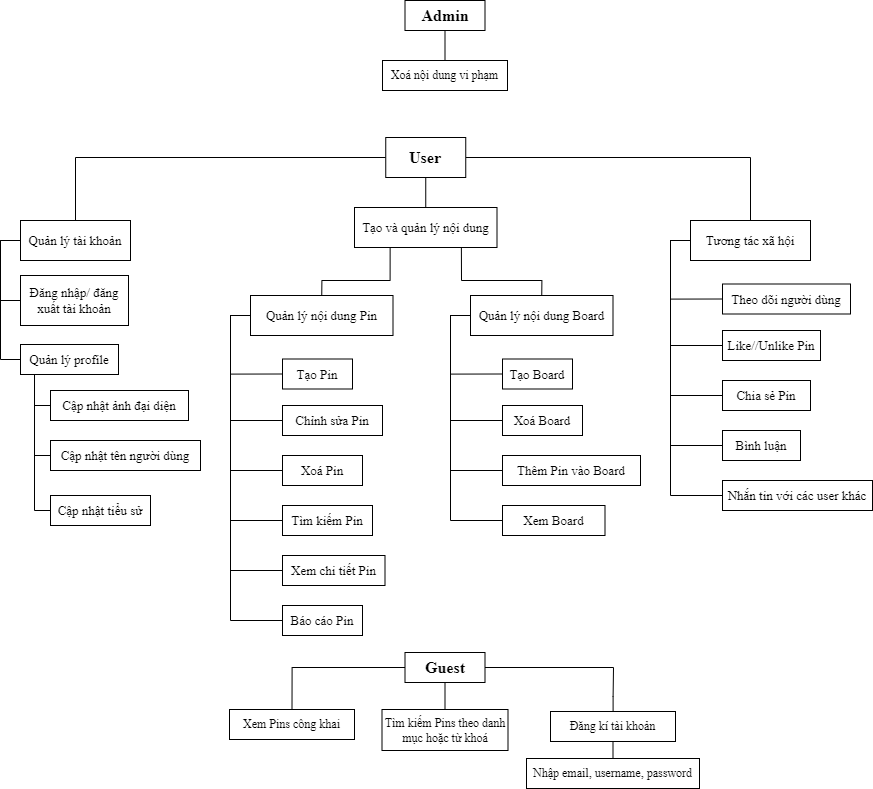

The diagram above was exported from draw.io. Its source (the exported page's mxGraphModel, read from the mxfile embedded in the PNG):
<mxGraphModel dx="1464" dy="1420" grid="0" gridSize="10" guides="1" tooltips="1" connect="1" arrows="1" fold="1" page="1" pageScale="1" pageWidth="1169" pageHeight="827" math="0" shadow="0">
  <root>
    <mxCell id="0" />
    <mxCell id="1" parent="0" />
    <mxCell id="vPNlbGWnqDbFe82XCflh-1" parent="1" style="rounded=0;whiteSpace=wrap;html=1;" value="&lt;font face=&quot;Times New Roman&quot; style=&quot;font-size: 16px;&quot;&gt;&lt;b&gt;Admin&lt;/b&gt;&lt;/font&gt;" vertex="1">
      <mxGeometry height="30" width="80" x="552.5" y="20" as="geometry" />
    </mxCell>
    <mxCell id="vPNlbGWnqDbFe82XCflh-2" edge="1" parent="1" style="endArrow=none;html=1;rounded=0;fontSize=12;startSize=8;endSize=8;curved=1;entryX=0.5;entryY=1;entryDx=0;entryDy=0;" target="vPNlbGWnqDbFe82XCflh-1" value="">
      <mxGeometry height="50" relative="1" width="50" as="geometry">
        <mxPoint x="592.5" y="80" as="sourcePoint" />
        <mxPoint x="662.5" y="240" as="targetPoint" />
      </mxGeometry>
    </mxCell>
    <mxCell id="vPNlbGWnqDbFe82XCflh-3" parent="1" style="rounded=0;whiteSpace=wrap;html=1;" value="&lt;font face=&quot;Times New Roman&quot;&gt;Xoá nội dung vi phạm&lt;/font&gt;" vertex="1">
      <mxGeometry height="30" width="125" x="530" y="80" as="geometry" />
    </mxCell>
    <mxCell id="vPNlbGWnqDbFe82XCflh-60" edge="1" parent="1" source="vPNlbGWnqDbFe82XCflh-5" style="edgeStyle=orthogonalEdgeStyle;rounded=0;orthogonalLoop=1;jettySize=auto;html=1;exitX=0;exitY=0.5;exitDx=0;exitDy=0;entryX=0.5;entryY=0;entryDx=0;entryDy=0;fontSize=12;startSize=8;endSize=8;endArrow=none;endFill=0;" target="vPNlbGWnqDbFe82XCflh-50">
      <mxGeometry relative="1" as="geometry" />
    </mxCell>
    <mxCell id="vPNlbGWnqDbFe82XCflh-64" edge="1" parent="1" source="vPNlbGWnqDbFe82XCflh-5" style="edgeStyle=orthogonalEdgeStyle;rounded=0;orthogonalLoop=1;jettySize=auto;html=1;exitX=1;exitY=0.5;exitDx=0;exitDy=0;entryX=0.5;entryY=0;entryDx=0;entryDy=0;fontSize=12;startSize=8;endSize=8;endArrow=none;endFill=0;" target="vPNlbGWnqDbFe82XCflh-39">
      <mxGeometry relative="1" as="geometry" />
    </mxCell>
    <mxCell id="vPNlbGWnqDbFe82XCflh-5" parent="1" style="rounded=0;whiteSpace=wrap;html=1;" value="&lt;font face=&quot;Times New Roman&quot; style=&quot;font-size: 16px;&quot;&gt;&lt;b&gt;User&lt;/b&gt;&lt;/font&gt;" vertex="1">
      <mxGeometry height="40" width="80" x="533.25" y="157" as="geometry" />
    </mxCell>
    <mxCell id="vPNlbGWnqDbFe82XCflh-6" edge="1" parent="1" source="vPNlbGWnqDbFe82XCflh-7" style="endArrow=none;html=1;rounded=0;fontSize=13;startSize=8;endSize=8;curved=1;exitX=0.5;exitY=0;exitDx=0;exitDy=0;fontFamily=Times New Roman;" target="vPNlbGWnqDbFe82XCflh-5" value="">
      <mxGeometry height="50" relative="1" width="50" as="geometry">
        <mxPoint x="573.25" y="267" as="sourcePoint" />
        <mxPoint x="693.25" y="287" as="targetPoint" />
      </mxGeometry>
    </mxCell>
    <mxCell id="vPNlbGWnqDbFe82XCflh-62" edge="1" parent="1" source="vPNlbGWnqDbFe82XCflh-7" style="edgeStyle=orthogonalEdgeStyle;rounded=0;orthogonalLoop=1;jettySize=auto;html=1;exitX=0.25;exitY=1;exitDx=0;exitDy=0;entryX=0.5;entryY=0;entryDx=0;entryDy=0;fontSize=13;startSize=8;endSize=8;endArrow=none;endFill=0;fontFamily=Times New Roman;" target="vPNlbGWnqDbFe82XCflh-8">
      <mxGeometry relative="1" as="geometry">
        <Array as="points">
          <mxPoint x="538" y="300" />
          <mxPoint x="469" y="300" />
        </Array>
      </mxGeometry>
    </mxCell>
    <mxCell id="vPNlbGWnqDbFe82XCflh-63" edge="1" parent="1" source="vPNlbGWnqDbFe82XCflh-7" style="edgeStyle=orthogonalEdgeStyle;rounded=0;orthogonalLoop=1;jettySize=auto;html=1;exitX=0.75;exitY=1;exitDx=0;exitDy=0;entryX=0.5;entryY=0;entryDx=0;entryDy=0;fontSize=13;startSize=8;endSize=8;endArrow=none;endFill=0;fontFamily=Times New Roman;" target="vPNlbGWnqDbFe82XCflh-28">
      <mxGeometry relative="1" as="geometry">
        <Array as="points">
          <mxPoint x="609" y="300" />
          <mxPoint x="689" y="300" />
        </Array>
      </mxGeometry>
    </mxCell>
    <mxCell id="vPNlbGWnqDbFe82XCflh-7" parent="1" style="rounded=0;whiteSpace=wrap;html=1;fontFamily=Times New Roman;fontSize=13;" value="&lt;font&gt;Tạo và quản lý nội dung&lt;/font&gt;" vertex="1">
      <mxGeometry height="40" width="142.5" x="502" y="227" as="geometry" />
    </mxCell>
    <mxCell id="vPNlbGWnqDbFe82XCflh-16" edge="1" parent="1" source="vPNlbGWnqDbFe82XCflh-8" style="edgeStyle=orthogonalEdgeStyle;rounded=0;orthogonalLoop=1;jettySize=auto;html=1;exitX=0;exitY=0.5;exitDx=0;exitDy=0;entryX=0;entryY=0.5;entryDx=0;entryDy=0;fontSize=13;startSize=8;endSize=8;startArrow=none;startFill=0;endArrow=none;endFill=0;fontFamily=Times New Roman;" target="vPNlbGWnqDbFe82XCflh-9">
      <mxGeometry relative="1" as="geometry" />
    </mxCell>
    <mxCell id="vPNlbGWnqDbFe82XCflh-17" edge="1" parent="1" source="vPNlbGWnqDbFe82XCflh-8" style="edgeStyle=orthogonalEdgeStyle;rounded=0;orthogonalLoop=1;jettySize=auto;html=1;exitX=0;exitY=0.5;exitDx=0;exitDy=0;entryX=0;entryY=0.5;entryDx=0;entryDy=0;fontSize=13;startSize=8;endSize=8;endArrow=none;endFill=0;fontFamily=Times New Roman;" target="vPNlbGWnqDbFe82XCflh-10">
      <mxGeometry relative="1" as="geometry" />
    </mxCell>
    <mxCell id="vPNlbGWnqDbFe82XCflh-18" edge="1" parent="1" source="vPNlbGWnqDbFe82XCflh-8" style="edgeStyle=orthogonalEdgeStyle;rounded=0;orthogonalLoop=1;jettySize=auto;html=1;exitX=0;exitY=0.5;exitDx=0;exitDy=0;entryX=0;entryY=0.5;entryDx=0;entryDy=0;fontSize=13;startSize=8;endSize=8;endArrow=none;endFill=0;fontFamily=Times New Roman;" target="vPNlbGWnqDbFe82XCflh-11">
      <mxGeometry relative="1" as="geometry" />
    </mxCell>
    <mxCell id="vPNlbGWnqDbFe82XCflh-19" edge="1" parent="1" source="vPNlbGWnqDbFe82XCflh-8" style="edgeStyle=orthogonalEdgeStyle;rounded=0;orthogonalLoop=1;jettySize=auto;html=1;exitX=0;exitY=0.5;exitDx=0;exitDy=0;entryX=0;entryY=0.5;entryDx=0;entryDy=0;fontSize=13;startSize=8;endSize=8;endArrow=none;endFill=0;fontFamily=Times New Roman;" target="vPNlbGWnqDbFe82XCflh-12">
      <mxGeometry relative="1" as="geometry" />
    </mxCell>
    <mxCell id="vPNlbGWnqDbFe82XCflh-20" edge="1" parent="1" source="vPNlbGWnqDbFe82XCflh-8" style="edgeStyle=orthogonalEdgeStyle;rounded=0;orthogonalLoop=1;jettySize=auto;html=1;exitX=0;exitY=0.5;exitDx=0;exitDy=0;entryX=0;entryY=0.5;entryDx=0;entryDy=0;fontSize=13;startSize=8;endSize=8;endArrow=none;endFill=0;fontFamily=Times New Roman;" target="vPNlbGWnqDbFe82XCflh-13">
      <mxGeometry relative="1" as="geometry" />
    </mxCell>
    <mxCell id="vPNlbGWnqDbFe82XCflh-21" edge="1" parent="1" source="vPNlbGWnqDbFe82XCflh-8" style="edgeStyle=orthogonalEdgeStyle;rounded=0;orthogonalLoop=1;jettySize=auto;html=1;exitX=0;exitY=0.5;exitDx=0;exitDy=0;entryX=0;entryY=0.5;entryDx=0;entryDy=0;fontSize=13;startSize=8;endSize=8;endArrow=none;endFill=0;fontFamily=Times New Roman;" target="vPNlbGWnqDbFe82XCflh-14">
      <mxGeometry relative="1" as="geometry" />
    </mxCell>
    <mxCell id="vPNlbGWnqDbFe82XCflh-8" parent="1" style="rounded=0;whiteSpace=wrap;html=1;fontFamily=Times New Roman;fontSize=13;" value="Quản lý nội dung Pin" vertex="1">
      <mxGeometry height="40" width="142.5" x="398" y="315" as="geometry" />
    </mxCell>
    <mxCell id="vPNlbGWnqDbFe82XCflh-9" parent="1" style="rounded=0;whiteSpace=wrap;html=1;fontFamily=Times New Roman;fontSize=13;" value="Tạo Pin" vertex="1">
      <mxGeometry height="30" width="70" x="430" y="378.5" as="geometry" />
    </mxCell>
    <mxCell id="vPNlbGWnqDbFe82XCflh-10" parent="1" style="rounded=0;whiteSpace=wrap;html=1;fontFamily=Times New Roman;fontSize=13;" value="Chỉnh sửa Pin" vertex="1">
      <mxGeometry height="30" width="100" x="430" y="425" as="geometry" />
    </mxCell>
    <mxCell id="vPNlbGWnqDbFe82XCflh-11" parent="1" style="rounded=0;whiteSpace=wrap;html=1;fontFamily=Times New Roman;fontSize=13;" value="Xoá Pin" vertex="1">
      <mxGeometry height="30" width="80" x="430" y="475" as="geometry" />
    </mxCell>
    <mxCell id="vPNlbGWnqDbFe82XCflh-12" parent="1" style="rounded=0;whiteSpace=wrap;html=1;fontFamily=Times New Roman;fontSize=13;" value="Tìm kiếm Pin" vertex="1">
      <mxGeometry height="30" width="90" x="430" y="525" as="geometry" />
    </mxCell>
    <mxCell id="vPNlbGWnqDbFe82XCflh-13" parent="1" style="rounded=0;whiteSpace=wrap;html=1;fontFamily=Times New Roman;fontSize=13;" value="Xem chi tiết Pin" vertex="1">
      <mxGeometry height="30" width="102.5" x="430" y="575" as="geometry" />
    </mxCell>
    <mxCell id="vPNlbGWnqDbFe82XCflh-14" parent="1" style="rounded=0;whiteSpace=wrap;html=1;fontFamily=Times New Roman;fontSize=13;" value="Báo cáo Pin" vertex="1">
      <mxGeometry height="30" width="80" x="430" y="625" as="geometry" />
    </mxCell>
    <mxCell id="vPNlbGWnqDbFe82XCflh-22" edge="1" parent="1" source="vPNlbGWnqDbFe82XCflh-28" style="edgeStyle=orthogonalEdgeStyle;rounded=0;orthogonalLoop=1;jettySize=auto;html=1;exitX=0;exitY=0.5;exitDx=0;exitDy=0;entryX=0;entryY=0.5;entryDx=0;entryDy=0;fontSize=13;startSize=8;endSize=8;startArrow=none;startFill=0;endArrow=none;endFill=0;fontFamily=Times New Roman;" target="vPNlbGWnqDbFe82XCflh-29">
      <mxGeometry relative="1" as="geometry" />
    </mxCell>
    <mxCell id="vPNlbGWnqDbFe82XCflh-24" edge="1" parent="1" source="vPNlbGWnqDbFe82XCflh-28" style="edgeStyle=orthogonalEdgeStyle;rounded=0;orthogonalLoop=1;jettySize=auto;html=1;exitX=0;exitY=0.5;exitDx=0;exitDy=0;entryX=0;entryY=0.5;entryDx=0;entryDy=0;fontSize=13;startSize=8;endSize=8;endArrow=none;endFill=0;fontFamily=Times New Roman;" target="vPNlbGWnqDbFe82XCflh-31">
      <mxGeometry relative="1" as="geometry" />
    </mxCell>
    <mxCell id="vPNlbGWnqDbFe82XCflh-25" edge="1" parent="1" source="vPNlbGWnqDbFe82XCflh-28" style="edgeStyle=orthogonalEdgeStyle;rounded=0;orthogonalLoop=1;jettySize=auto;html=1;exitX=0;exitY=0.5;exitDx=0;exitDy=0;entryX=0;entryY=0.5;entryDx=0;entryDy=0;fontSize=13;startSize=8;endSize=8;endArrow=none;endFill=0;fontFamily=Times New Roman;" target="vPNlbGWnqDbFe82XCflh-32">
      <mxGeometry relative="1" as="geometry" />
    </mxCell>
    <mxCell id="vPNlbGWnqDbFe82XCflh-26" edge="1" parent="1" source="vPNlbGWnqDbFe82XCflh-28" style="edgeStyle=orthogonalEdgeStyle;rounded=0;orthogonalLoop=1;jettySize=auto;html=1;exitX=0;exitY=0.5;exitDx=0;exitDy=0;entryX=0;entryY=0.5;entryDx=0;entryDy=0;fontSize=13;startSize=8;endSize=8;endArrow=none;endFill=0;fontFamily=Times New Roman;" target="vPNlbGWnqDbFe82XCflh-33">
      <mxGeometry relative="1" as="geometry" />
    </mxCell>
    <mxCell id="vPNlbGWnqDbFe82XCflh-28" parent="1" style="rounded=0;whiteSpace=wrap;html=1;fontFamily=Times New Roman;fontSize=13;" value="Quản lý nội dung Board" vertex="1">
      <mxGeometry height="40" width="142.5" x="618" y="315" as="geometry" />
    </mxCell>
    <mxCell id="vPNlbGWnqDbFe82XCflh-29" parent="1" style="rounded=0;whiteSpace=wrap;html=1;fontFamily=Times New Roman;fontSize=13;" value="Tạo Board" vertex="1">
      <mxGeometry height="30" width="70" x="650" y="378.5" as="geometry" />
    </mxCell>
    <mxCell id="vPNlbGWnqDbFe82XCflh-31" parent="1" style="rounded=0;whiteSpace=wrap;html=1;fontFamily=Times New Roman;fontSize=13;" value="Xoá Board" vertex="1">
      <mxGeometry height="30" width="80" x="650" y="425" as="geometry" />
    </mxCell>
    <mxCell id="vPNlbGWnqDbFe82XCflh-32" parent="1" style="rounded=0;whiteSpace=wrap;html=1;fontFamily=Times New Roman;fontSize=13;" value="Thêm Pin vào Board" vertex="1">
      <mxGeometry height="30" width="138" x="650" y="475" as="geometry" />
    </mxCell>
    <mxCell id="vPNlbGWnqDbFe82XCflh-33" parent="1" style="rounded=0;whiteSpace=wrap;html=1;fontFamily=Times New Roman;fontSize=13;" value="Xem Board" vertex="1">
      <mxGeometry height="30" width="102.5" x="650" y="525" as="geometry" />
    </mxCell>
    <mxCell id="vPNlbGWnqDbFe82XCflh-35" edge="1" parent="1" source="vPNlbGWnqDbFe82XCflh-39" style="edgeStyle=orthogonalEdgeStyle;rounded=0;orthogonalLoop=1;jettySize=auto;html=1;exitX=0;exitY=0.5;exitDx=0;exitDy=0;entryX=0;entryY=0.5;entryDx=0;entryDy=0;fontSize=13;startSize=8;endSize=8;startArrow=none;startFill=0;endArrow=none;endFill=0;fontFamily=Times New Roman;" target="vPNlbGWnqDbFe82XCflh-40">
      <mxGeometry relative="1" as="geometry" />
    </mxCell>
    <mxCell id="vPNlbGWnqDbFe82XCflh-36" edge="1" parent="1" source="vPNlbGWnqDbFe82XCflh-39" style="edgeStyle=orthogonalEdgeStyle;rounded=0;orthogonalLoop=1;jettySize=auto;html=1;exitX=0;exitY=0.5;exitDx=0;exitDy=0;entryX=0;entryY=0.5;entryDx=0;entryDy=0;fontSize=13;startSize=8;endSize=8;endArrow=none;endFill=0;fontFamily=Times New Roman;" target="vPNlbGWnqDbFe82XCflh-41">
      <mxGeometry relative="1" as="geometry" />
    </mxCell>
    <mxCell id="vPNlbGWnqDbFe82XCflh-37" edge="1" parent="1" source="vPNlbGWnqDbFe82XCflh-39" style="edgeStyle=orthogonalEdgeStyle;rounded=0;orthogonalLoop=1;jettySize=auto;html=1;exitX=0;exitY=0.5;exitDx=0;exitDy=0;entryX=0;entryY=0.5;entryDx=0;entryDy=0;fontSize=13;startSize=8;endSize=8;endArrow=none;endFill=0;fontFamily=Times New Roman;" target="vPNlbGWnqDbFe82XCflh-42">
      <mxGeometry relative="1" as="geometry" />
    </mxCell>
    <mxCell id="vPNlbGWnqDbFe82XCflh-38" edge="1" parent="1" source="vPNlbGWnqDbFe82XCflh-39" style="edgeStyle=orthogonalEdgeStyle;rounded=0;orthogonalLoop=1;jettySize=auto;html=1;exitX=0;exitY=0.5;exitDx=0;exitDy=0;entryX=0;entryY=0.5;entryDx=0;entryDy=0;fontSize=13;startSize=8;endSize=8;endArrow=none;endFill=0;fontFamily=Times New Roman;" target="vPNlbGWnqDbFe82XCflh-43">
      <mxGeometry relative="1" as="geometry" />
    </mxCell>
    <mxCell id="vPNlbGWnqDbFe82XCflh-45" edge="1" parent="1" source="vPNlbGWnqDbFe82XCflh-39" style="edgeStyle=orthogonalEdgeStyle;rounded=0;orthogonalLoop=1;jettySize=auto;html=1;exitX=0;exitY=0.5;exitDx=0;exitDy=0;entryX=0;entryY=0.5;entryDx=0;entryDy=0;fontSize=13;startSize=8;endSize=8;endArrow=none;endFill=0;fontFamily=Times New Roman;" target="vPNlbGWnqDbFe82XCflh-44">
      <mxGeometry relative="1" as="geometry" />
    </mxCell>
    <mxCell id="vPNlbGWnqDbFe82XCflh-39" parent="1" style="rounded=0;whiteSpace=wrap;html=1;fontFamily=Times New Roman;fontSize=13;" value="Tương tác xã hội" vertex="1">
      <mxGeometry height="40" width="120" x="838" y="240" as="geometry" />
    </mxCell>
    <mxCell id="vPNlbGWnqDbFe82XCflh-40" parent="1" style="rounded=0;whiteSpace=wrap;html=1;fontFamily=Times New Roman;fontSize=13;" value="Theo dõi người dùng" vertex="1">
      <mxGeometry height="30" width="128" x="870" y="303.5" as="geometry" />
    </mxCell>
    <mxCell id="vPNlbGWnqDbFe82XCflh-41" parent="1" style="rounded=0;whiteSpace=wrap;html=1;fontFamily=Times New Roman;fontSize=13;" value="Like//Unlike Pin" vertex="1">
      <mxGeometry height="30" width="98" x="870" y="350" as="geometry" />
    </mxCell>
    <mxCell id="vPNlbGWnqDbFe82XCflh-42" parent="1" style="rounded=0;whiteSpace=wrap;html=1;fontFamily=Times New Roman;fontSize=13;" value="Chia sẻ Pin" vertex="1">
      <mxGeometry height="30" width="88" x="870" y="400" as="geometry" />
    </mxCell>
    <mxCell id="vPNlbGWnqDbFe82XCflh-43" parent="1" style="rounded=0;whiteSpace=wrap;html=1;fontFamily=Times New Roman;fontSize=13;" value="Bình luận" vertex="1">
      <mxGeometry height="30" width="78" x="870" y="450" as="geometry" />
    </mxCell>
    <mxCell id="vPNlbGWnqDbFe82XCflh-44" parent="1" style="rounded=0;whiteSpace=wrap;html=1;fontFamily=Times New Roman;fontSize=13;" value="Nhắn tin với các user khác" vertex="1">
      <mxGeometry height="30" width="150" x="870" y="500" as="geometry" />
    </mxCell>
    <mxCell id="vPNlbGWnqDbFe82XCflh-46" edge="1" parent="1" source="vPNlbGWnqDbFe82XCflh-50" style="edgeStyle=orthogonalEdgeStyle;rounded=0;orthogonalLoop=1;jettySize=auto;html=1;exitX=0;exitY=0.5;exitDx=0;exitDy=0;entryX=0;entryY=0.5;entryDx=0;entryDy=0;fontSize=13;startSize=8;endSize=8;startArrow=none;startFill=0;endArrow=none;endFill=0;fontFamily=Times New Roman;" target="vPNlbGWnqDbFe82XCflh-51">
      <mxGeometry relative="1" as="geometry" />
    </mxCell>
    <mxCell id="vPNlbGWnqDbFe82XCflh-47" edge="1" parent="1" source="vPNlbGWnqDbFe82XCflh-50" style="edgeStyle=orthogonalEdgeStyle;rounded=0;orthogonalLoop=1;jettySize=auto;html=1;exitX=0;exitY=0.5;exitDx=0;exitDy=0;entryX=0;entryY=0.5;entryDx=0;entryDy=0;fontSize=13;startSize=8;endSize=8;endArrow=none;endFill=0;fontFamily=Times New Roman;" target="vPNlbGWnqDbFe82XCflh-52">
      <mxGeometry relative="1" as="geometry" />
    </mxCell>
    <mxCell id="vPNlbGWnqDbFe82XCflh-50" parent="1" style="rounded=0;whiteSpace=wrap;html=1;fontFamily=Times New Roman;fontSize=13;" value="Quản lý tài khoản" vertex="1">
      <mxGeometry height="40" width="110" x="168" y="240" as="geometry" />
    </mxCell>
    <mxCell id="vPNlbGWnqDbFe82XCflh-51" parent="1" style="rounded=0;whiteSpace=wrap;html=1;fontFamily=Times New Roman;fontSize=13;" value="Đăng nhập/ đăng xuất tài khoản" vertex="1">
      <mxGeometry height="50" width="108" x="168" y="295" as="geometry" />
    </mxCell>
    <mxCell id="vPNlbGWnqDbFe82XCflh-56" edge="1" parent="1" source="vPNlbGWnqDbFe82XCflh-52" style="edgeStyle=orthogonalEdgeStyle;rounded=0;orthogonalLoop=1;jettySize=auto;html=1;entryX=0;entryY=0.5;entryDx=0;entryDy=0;fontSize=13;startSize=8;endSize=8;endArrow=none;endFill=0;fontFamily=Times New Roman;" target="vPNlbGWnqDbFe82XCflh-53">
      <mxGeometry relative="1" as="geometry">
        <Array as="points">
          <mxPoint x="182" y="425" />
        </Array>
      </mxGeometry>
    </mxCell>
    <mxCell id="vPNlbGWnqDbFe82XCflh-52" parent="1" style="rounded=0;whiteSpace=wrap;html=1;fontFamily=Times New Roman;fontSize=13;" value="Quản lý profile" vertex="1">
      <mxGeometry height="30" width="98" x="168" y="364" as="geometry" />
    </mxCell>
    <mxCell id="vPNlbGWnqDbFe82XCflh-53" parent="1" style="rounded=0;whiteSpace=wrap;html=1;fontFamily=Times New Roman;fontSize=13;" value="Cập nhật ảnh đại diện" vertex="1">
      <mxGeometry height="30" width="138" x="198" y="410" as="geometry" />
    </mxCell>
    <mxCell id="vPNlbGWnqDbFe82XCflh-54" parent="1" style="rounded=0;whiteSpace=wrap;html=1;fontFamily=Times New Roman;fontSize=13;" value="Cập nhật tên người dùng" vertex="1">
      <mxGeometry height="30" width="150" x="198" y="460" as="geometry" />
    </mxCell>
    <mxCell id="vPNlbGWnqDbFe82XCflh-55" parent="1" style="rounded=0;whiteSpace=wrap;html=1;fontFamily=Times New Roman;fontSize=13;" value="Cập nhật tiểu sử" vertex="1">
      <mxGeometry height="30" width="100" x="198" y="515" as="geometry" />
    </mxCell>
    <mxCell id="vPNlbGWnqDbFe82XCflh-58" edge="1" parent="1" style="edgeStyle=orthogonalEdgeStyle;rounded=0;orthogonalLoop=1;jettySize=auto;html=1;entryX=0;entryY=0.5;entryDx=0;entryDy=0;fontSize=13;startSize=8;endSize=8;endArrow=none;endFill=0;fontFamily=Times New Roman;" target="vPNlbGWnqDbFe82XCflh-54">
      <mxGeometry relative="1" as="geometry">
        <Array as="points">
          <mxPoint x="182" y="398" />
          <mxPoint x="182" y="475" />
        </Array>
        <mxPoint x="182" y="400" as="sourcePoint" />
        <mxPoint x="194" y="440" as="targetPoint" />
      </mxGeometry>
    </mxCell>
    <mxCell id="vPNlbGWnqDbFe82XCflh-59" edge="1" parent="1" source="vPNlbGWnqDbFe82XCflh-55" style="edgeStyle=orthogonalEdgeStyle;rounded=0;orthogonalLoop=1;jettySize=auto;html=1;exitX=0;exitY=0.5;exitDx=0;exitDy=0;entryX=0.143;entryY=1.001;entryDx=0;entryDy=0;entryPerimeter=0;fontSize=13;startSize=8;endSize=8;endArrow=none;endFill=0;fontFamily=Times New Roman;" target="vPNlbGWnqDbFe82XCflh-52">
      <mxGeometry relative="1" as="geometry">
        <Array as="points">
          <mxPoint x="182" y="530" />
        </Array>
      </mxGeometry>
    </mxCell>
    <mxCell id="vPNlbGWnqDbFe82XCflh-73" edge="1" parent="1" source="vPNlbGWnqDbFe82XCflh-66" style="edgeStyle=none;curved=1;rounded=0;orthogonalLoop=1;jettySize=auto;html=1;exitX=0.5;exitY=1;exitDx=0;exitDy=0;fontSize=12;startSize=8;endSize=8;endArrow=none;endFill=0;" target="vPNlbGWnqDbFe82XCflh-71">
      <mxGeometry relative="1" as="geometry" />
    </mxCell>
    <mxCell id="vPNlbGWnqDbFe82XCflh-66" parent="1" style="rounded=0;whiteSpace=wrap;html=1;" value="&lt;font face=&quot;Times New Roman&quot; style=&quot;font-size: 16px;&quot;&gt;&lt;b&gt;Guest&lt;/b&gt;&lt;/font&gt;" vertex="1">
      <mxGeometry height="30" width="80" x="552.5" y="672" as="geometry" />
    </mxCell>
    <mxCell id="vPNlbGWnqDbFe82XCflh-67" edge="1" parent="1" source="vPNlbGWnqDbFe82XCflh-69" style="endArrow=none;html=1;rounded=0;fontSize=12;startSize=8;endSize=8;entryX=1;entryY=0.5;entryDx=0;entryDy=0;edgeStyle=orthogonalEdgeStyle;" target="vPNlbGWnqDbFe82XCflh-66" value="">
      <mxGeometry height="50" relative="1" width="50" as="geometry">
        <Array as="points">
          <mxPoint x="761" y="716" />
          <mxPoint x="761" y="687" />
        </Array>
        <mxPoint x="593" y="732" as="sourcePoint" />
        <mxPoint x="662.5" y="892" as="targetPoint" />
      </mxGeometry>
    </mxCell>
    <mxCell id="vPNlbGWnqDbFe82XCflh-68" parent="1" style="rounded=0;whiteSpace=wrap;html=1;" value="&lt;font face=&quot;Times New Roman&quot;&gt;Xem Pins công khai&lt;/font&gt;" vertex="1">
      <mxGeometry height="30" width="125" x="377" y="729" as="geometry" />
    </mxCell>
    <mxCell id="vPNlbGWnqDbFe82XCflh-75" edge="1" parent="1" source="vPNlbGWnqDbFe82XCflh-69" style="edgeStyle=none;curved=1;rounded=0;orthogonalLoop=1;jettySize=auto;html=1;exitX=0.5;exitY=1;exitDx=0;exitDy=0;fontSize=12;startSize=8;endSize=8;endArrow=none;endFill=0;" target="vPNlbGWnqDbFe82XCflh-74">
      <mxGeometry relative="1" as="geometry" />
    </mxCell>
    <mxCell id="vPNlbGWnqDbFe82XCflh-69" parent="1" style="rounded=0;whiteSpace=wrap;html=1;" value="&lt;font face=&quot;Times New Roman&quot;&gt;Đăng kí tài khoản&lt;/font&gt;" vertex="1">
      <mxGeometry height="30" width="125" x="698" y="731" as="geometry" />
    </mxCell>
    <mxCell id="vPNlbGWnqDbFe82XCflh-71" parent="1" style="rounded=0;whiteSpace=wrap;html=1;" value="&lt;font face=&quot;Times New Roman&quot;&gt;Tìm kiếm Pins theo danh mục hoặc từ khoá&lt;/font&gt;" vertex="1">
      <mxGeometry height="41" width="126" x="529.5" y="729" as="geometry" />
    </mxCell>
    <mxCell id="vPNlbGWnqDbFe82XCflh-72" edge="1" parent="1" source="vPNlbGWnqDbFe82XCflh-66" style="edgeStyle=orthogonalEdgeStyle;rounded=0;orthogonalLoop=1;jettySize=auto;html=1;exitX=0;exitY=0.5;exitDx=0;exitDy=0;fontSize=12;startSize=8;endSize=8;endArrow=none;endFill=0;entryX=0.5;entryY=0;entryDx=0;entryDy=0;" target="vPNlbGWnqDbFe82XCflh-68">
      <mxGeometry relative="1" as="geometry">
        <mxPoint x="434" y="728" as="targetPoint" />
      </mxGeometry>
    </mxCell>
    <mxCell id="vPNlbGWnqDbFe82XCflh-74" parent="1" style="rounded=0;whiteSpace=wrap;html=1;" value="&lt;font face=&quot;Times New Roman&quot;&gt;Nhập email, username, password&lt;/font&gt;" vertex="1">
      <mxGeometry height="30" width="173" x="674" y="778" as="geometry" />
    </mxCell>
  </root>
</mxGraphModel>